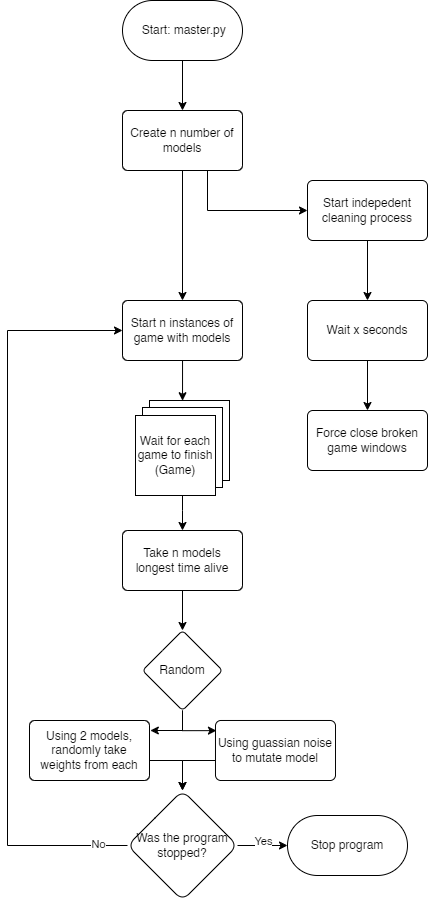

The diagram above was exported from draw.io. Its source (the exported page's mxGraphModel, read from the mxfile embedded in the PNG):
<mxGraphModel dx="1750" dy="1048" grid="1" gridSize="10" guides="1" tooltips="1" connect="1" arrows="1" fold="1" page="1" pageScale="1" pageWidth="850" pageHeight="1100" math="0" shadow="0">
  <root>
    <mxCell id="0" />
    <mxCell id="1" parent="0" />
    <mxCell id="hkoZmfaHMuN4EDssBHHB-15" value="" style="edgeStyle=orthogonalEdgeStyle;rounded=0;orthogonalLoop=1;jettySize=auto;html=1;" edge="1" parent="1" source="hkoZmfaHMuN4EDssBHHB-1" target="hkoZmfaHMuN4EDssBHHB-11">
      <mxGeometry relative="1" as="geometry" />
    </mxCell>
    <mxCell id="hkoZmfaHMuN4EDssBHHB-1" value="&amp;nbsp;Start: master.py" style="rounded=1;whiteSpace=wrap;html=1;arcSize=50;" vertex="1" parent="1">
      <mxGeometry x="365" y="150" width="120" height="60" as="geometry" />
    </mxCell>
    <mxCell id="hkoZmfaHMuN4EDssBHHB-5" style="edgeStyle=orthogonalEdgeStyle;rounded=0;orthogonalLoop=1;jettySize=auto;html=1;" edge="1" parent="1" source="hkoZmfaHMuN4EDssBHHB-2" target="hkoZmfaHMuN4EDssBHHB-4">
      <mxGeometry relative="1" as="geometry" />
    </mxCell>
    <mxCell id="hkoZmfaHMuN4EDssBHHB-10" style="edgeStyle=orthogonalEdgeStyle;rounded=0;orthogonalLoop=1;jettySize=auto;html=1;" edge="1" parent="1" source="hkoZmfaHMuN4EDssBHHB-11" target="hkoZmfaHMuN4EDssBHHB-9">
      <mxGeometry relative="1" as="geometry" />
    </mxCell>
    <mxCell id="hkoZmfaHMuN4EDssBHHB-2" value="Start indepedent cleaning process" style="rounded=1;whiteSpace=wrap;html=1;arcSize=9;" vertex="1" parent="1">
      <mxGeometry x="550" y="330" width="120" height="60" as="geometry" />
    </mxCell>
    <mxCell id="hkoZmfaHMuN4EDssBHHB-7" style="edgeStyle=orthogonalEdgeStyle;rounded=0;orthogonalLoop=1;jettySize=auto;html=1;" edge="1" parent="1" source="hkoZmfaHMuN4EDssBHHB-4" target="hkoZmfaHMuN4EDssBHHB-6">
      <mxGeometry relative="1" as="geometry" />
    </mxCell>
    <mxCell id="hkoZmfaHMuN4EDssBHHB-4" value="Wait x seconds" style="rounded=1;whiteSpace=wrap;html=1;arcSize=9;" vertex="1" parent="1">
      <mxGeometry x="550" y="450" width="120" height="60" as="geometry" />
    </mxCell>
    <mxCell id="hkoZmfaHMuN4EDssBHHB-6" value="Force close broken game windows" style="rounded=1;whiteSpace=wrap;html=1;arcSize=9;" vertex="1" parent="1">
      <mxGeometry x="550" y="560" width="120" height="60" as="geometry" />
    </mxCell>
    <mxCell id="hkoZmfaHMuN4EDssBHHB-19" value="" style="edgeStyle=orthogonalEdgeStyle;rounded=0;orthogonalLoop=1;jettySize=auto;html=1;entryX=0.413;entryY=0.003;entryDx=0;entryDy=0;entryPerimeter=0;" edge="1" parent="1" source="hkoZmfaHMuN4EDssBHHB-9" target="hkoZmfaHMuN4EDssBHHB-16">
      <mxGeometry relative="1" as="geometry" />
    </mxCell>
    <mxCell id="hkoZmfaHMuN4EDssBHHB-9" value="Start n instances of game with models" style="rounded=1;whiteSpace=wrap;html=1;arcSize=9;" vertex="1" parent="1">
      <mxGeometry x="365" y="450" width="120" height="60" as="geometry" />
    </mxCell>
    <mxCell id="hkoZmfaHMuN4EDssBHHB-14" value="" style="edgeStyle=orthogonalEdgeStyle;rounded=0;orthogonalLoop=1;jettySize=auto;html=1;" edge="1" parent="1" source="hkoZmfaHMuN4EDssBHHB-11" target="hkoZmfaHMuN4EDssBHHB-2">
      <mxGeometry relative="1" as="geometry">
        <Array as="points">
          <mxPoint x="450" y="360" />
        </Array>
      </mxGeometry>
    </mxCell>
    <mxCell id="hkoZmfaHMuN4EDssBHHB-11" value="Create n number of models" style="rounded=1;whiteSpace=wrap;html=1;arcSize=9;" vertex="1" parent="1">
      <mxGeometry x="365" y="260" width="120" height="60" as="geometry" />
    </mxCell>
    <mxCell id="hkoZmfaHMuN4EDssBHHB-16" value="" style="whiteSpace=wrap;html=1;aspect=fixed;" vertex="1" parent="1">
      <mxGeometry x="392" y="550" width="80" height="80" as="geometry" />
    </mxCell>
    <mxCell id="hkoZmfaHMuN4EDssBHHB-17" value="" style="whiteSpace=wrap;html=1;aspect=fixed;" vertex="1" parent="1">
      <mxGeometry x="385" y="557" width="80" height="80" as="geometry" />
    </mxCell>
    <mxCell id="hkoZmfaHMuN4EDssBHHB-22" value="" style="edgeStyle=orthogonalEdgeStyle;rounded=0;orthogonalLoop=1;jettySize=auto;html=1;" edge="1" parent="1" source="hkoZmfaHMuN4EDssBHHB-18" target="hkoZmfaHMuN4EDssBHHB-21">
      <mxGeometry relative="1" as="geometry">
        <Array as="points">
          <mxPoint x="425" y="660" />
          <mxPoint x="425" y="660" />
        </Array>
      </mxGeometry>
    </mxCell>
    <mxCell id="hkoZmfaHMuN4EDssBHHB-18" value="Wait for each game to finish&lt;br&gt;(Game)" style="whiteSpace=wrap;html=1;aspect=fixed;" vertex="1" parent="1">
      <mxGeometry x="378" y="565" width="80" height="80" as="geometry" />
    </mxCell>
    <mxCell id="hkoZmfaHMuN4EDssBHHB-24" value="" style="edgeStyle=orthogonalEdgeStyle;rounded=0;orthogonalLoop=1;jettySize=auto;html=1;" edge="1" parent="1" source="hkoZmfaHMuN4EDssBHHB-21" target="hkoZmfaHMuN4EDssBHHB-23">
      <mxGeometry relative="1" as="geometry" />
    </mxCell>
    <mxCell id="hkoZmfaHMuN4EDssBHHB-21" value="Take n models longest time alive" style="rounded=1;whiteSpace=wrap;html=1;arcSize=9;" vertex="1" parent="1">
      <mxGeometry x="365" y="680" width="120" height="60" as="geometry" />
    </mxCell>
    <mxCell id="hkoZmfaHMuN4EDssBHHB-26" value="" style="edgeStyle=orthogonalEdgeStyle;rounded=0;orthogonalLoop=1;jettySize=auto;html=1;entryX=0.008;entryY=0.169;entryDx=0;entryDy=0;entryPerimeter=0;" edge="1" parent="1" source="hkoZmfaHMuN4EDssBHHB-23" target="hkoZmfaHMuN4EDssBHHB-25">
      <mxGeometry relative="1" as="geometry">
        <Array as="points">
          <mxPoint x="425" y="880" />
        </Array>
      </mxGeometry>
    </mxCell>
    <mxCell id="hkoZmfaHMuN4EDssBHHB-28" value="" style="edgeStyle=orthogonalEdgeStyle;rounded=0;orthogonalLoop=1;jettySize=auto;html=1;entryX=1.007;entryY=0.169;entryDx=0;entryDy=0;entryPerimeter=0;" edge="1" parent="1" source="hkoZmfaHMuN4EDssBHHB-23" target="hkoZmfaHMuN4EDssBHHB-27">
      <mxGeometry relative="1" as="geometry">
        <Array as="points">
          <mxPoint x="425" y="880" />
          <mxPoint x="393" y="880" />
        </Array>
      </mxGeometry>
    </mxCell>
    <mxCell id="hkoZmfaHMuN4EDssBHHB-23" value="Random" style="rhombus;whiteSpace=wrap;html=1;rounded=1;arcSize=9;" vertex="1" parent="1">
      <mxGeometry x="385" y="780" width="80" height="80" as="geometry" />
    </mxCell>
    <mxCell id="hkoZmfaHMuN4EDssBHHB-30" style="edgeStyle=orthogonalEdgeStyle;rounded=0;orthogonalLoop=1;jettySize=auto;html=1;" edge="1" parent="1" source="hkoZmfaHMuN4EDssBHHB-25" target="hkoZmfaHMuN4EDssBHHB-29">
      <mxGeometry relative="1" as="geometry">
        <Array as="points">
          <mxPoint x="425" y="910" />
        </Array>
      </mxGeometry>
    </mxCell>
    <mxCell id="hkoZmfaHMuN4EDssBHHB-25" value="Using guassian noise to mutate model" style="rounded=1;whiteSpace=wrap;html=1;arcSize=9;" vertex="1" parent="1">
      <mxGeometry x="458" y="870" width="120" height="60" as="geometry" />
    </mxCell>
    <mxCell id="hkoZmfaHMuN4EDssBHHB-31" style="edgeStyle=orthogonalEdgeStyle;rounded=0;orthogonalLoop=1;jettySize=auto;html=1;" edge="1" parent="1" source="hkoZmfaHMuN4EDssBHHB-27" target="hkoZmfaHMuN4EDssBHHB-29">
      <mxGeometry relative="1" as="geometry">
        <Array as="points">
          <mxPoint x="425" y="910" />
        </Array>
      </mxGeometry>
    </mxCell>
    <mxCell id="hkoZmfaHMuN4EDssBHHB-27" value="Using 2 models, randomly take weights from each" style="rounded=1;whiteSpace=wrap;html=1;arcSize=9;" vertex="1" parent="1">
      <mxGeometry x="272" y="870" width="120" height="60" as="geometry" />
    </mxCell>
    <mxCell id="hkoZmfaHMuN4EDssBHHB-33" style="edgeStyle=orthogonalEdgeStyle;rounded=0;orthogonalLoop=1;jettySize=auto;html=1;entryX=0;entryY=0.5;entryDx=0;entryDy=0;" edge="1" parent="1" source="hkoZmfaHMuN4EDssBHHB-29" target="hkoZmfaHMuN4EDssBHHB-32">
      <mxGeometry relative="1" as="geometry" />
    </mxCell>
    <mxCell id="hkoZmfaHMuN4EDssBHHB-34" value="Yes" style="edgeLabel;html=1;align=center;verticalAlign=middle;resizable=0;points=[];" vertex="1" connectable="0" parent="hkoZmfaHMuN4EDssBHHB-33">
      <mxGeometry x="-0.0267" y="5" relative="1" as="geometry">
        <mxPoint as="offset" />
      </mxGeometry>
    </mxCell>
    <mxCell id="hkoZmfaHMuN4EDssBHHB-35" style="edgeStyle=orthogonalEdgeStyle;rounded=0;orthogonalLoop=1;jettySize=auto;html=1;" edge="1" parent="1" source="hkoZmfaHMuN4EDssBHHB-29" target="hkoZmfaHMuN4EDssBHHB-9">
      <mxGeometry relative="1" as="geometry">
        <Array as="points">
          <mxPoint x="250" y="995" />
          <mxPoint x="250" y="480" />
        </Array>
      </mxGeometry>
    </mxCell>
    <mxCell id="hkoZmfaHMuN4EDssBHHB-36" value="No" style="edgeLabel;html=1;align=center;verticalAlign=middle;resizable=0;points=[];" vertex="1" connectable="0" parent="hkoZmfaHMuN4EDssBHHB-35">
      <mxGeometry x="-0.9218" y="-2" relative="1" as="geometry">
        <mxPoint as="offset" />
      </mxGeometry>
    </mxCell>
    <mxCell id="hkoZmfaHMuN4EDssBHHB-29" value="Was the program stopped?" style="rhombus;whiteSpace=wrap;html=1;rounded=1;" vertex="1" parent="1">
      <mxGeometry x="370" y="940" width="110" height="110" as="geometry" />
    </mxCell>
    <mxCell id="hkoZmfaHMuN4EDssBHHB-32" value="Stop program" style="rounded=1;whiteSpace=wrap;html=1;arcSize=50;" vertex="1" parent="1">
      <mxGeometry x="530" y="965" width="120" height="60" as="geometry" />
    </mxCell>
  </root>
</mxGraphModel>